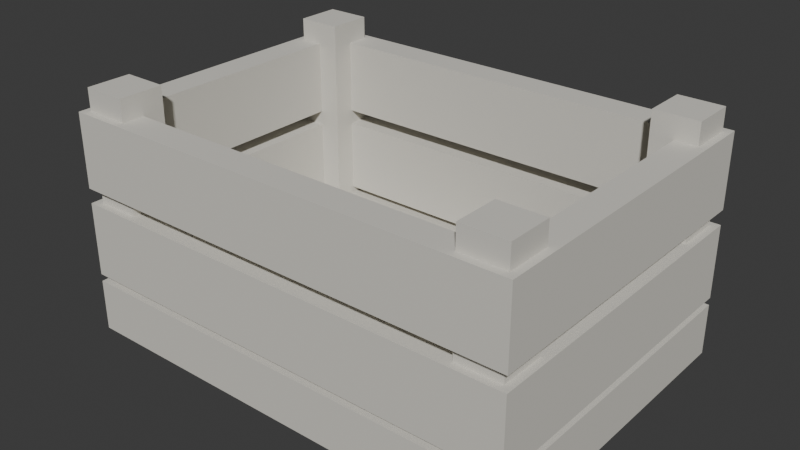 # Source: produce_crate.blend  (saved by Blender 5.2.45; exported with 4.5.12 LTS)
import bpy
from mathutils import Matrix  # noqa: F401  (used for matrix-valued properties, if any)

bpy.ops.wm.read_factory_settings(use_empty=True)
scene = bpy.context.scene
scene.name = 'Scene'

# ---- collections
col_collection = bpy.data.collections.new('Collection'); scene.collection.children.link(col_collection)

# ---- materials (node trees are filled in below, after node groups)
mat_wood_dark_008 = bpy.data.materials.new('wood_dark.008')
mat_wood_dark_008.diffuse_color = (0.6867, 0.6654, 0.6038, 1.0)
mat_wood_008 = bpy.data.materials.new('wood.008')
mat_wood_008.diffuse_color = (0.6867, 0.6654, 0.6038, 1.0)
mat_wood_light_008 = bpy.data.materials.new('wood_light.008')
mat_wood_light_008.diffuse_color = (0.6867, 0.6654, 0.6038, 1.0)

# ---- material node trees
mat_wood_dark_008.use_nodes = True; mat_wood_dark_008.node_tree.nodes.clear()
_N = mat_wood_dark_008.node_tree.nodes; _L = mat_wood_dark_008.node_tree.links
n0 = _N.new('ShaderNodeBsdfPrincipled'); n0.name = 'Principled BSDF'; n0.location = (-200, 100)
n0.inputs[0].default_value = (0.6867, 0.6654, 0.6038, 1.0)
n0.inputs[2].default_value = 0.94
n0.inputs[10].default_value = 0.005
n0.inputs[13].default_value = 0.15
n1 = _N.new('ShaderNodeOutputMaterial'); n1.name = 'Material Output'; n1.location = (200, 100)
_L.new(n0.outputs[0], n1.inputs[0])
n1.is_active_output = True
mat_wood_008.use_nodes = True; mat_wood_008.node_tree.nodes.clear()
_N = mat_wood_008.node_tree.nodes; _L = mat_wood_008.node_tree.links
n0 = _N.new('ShaderNodeBsdfPrincipled'); n0.name = 'Principled BSDF'; n0.location = (-200, 100)
n0.inputs[0].default_value = (0.6867, 0.6654, 0.6038, 1.0)
n0.inputs[2].default_value = 0.94
n0.inputs[10].default_value = 0.005
n0.inputs[13].default_value = 0.15
n1 = _N.new('ShaderNodeOutputMaterial'); n1.name = 'Material Output'; n1.location = (200, 100)
_L.new(n0.outputs[0], n1.inputs[0])
n1.is_active_output = True
mat_wood_light_008.use_nodes = True; mat_wood_light_008.node_tree.nodes.clear()
_N = mat_wood_light_008.node_tree.nodes; _L = mat_wood_light_008.node_tree.links
n0 = _N.new('ShaderNodeBsdfPrincipled'); n0.name = 'Principled BSDF'; n0.location = (-200, 100)
n0.inputs[0].default_value = (0.6867, 0.6654, 0.6038, 1.0)
n0.inputs[2].default_value = 0.94
n0.inputs[10].default_value = 0.005
n0.inputs[13].default_value = 0.15
n1 = _N.new('ShaderNodeOutputMaterial'); n1.name = 'Material Output'; n1.location = (200, 100)
_L.new(n0.outputs[0], n1.inputs[0])
n1.is_active_output = True

# ---- world
world_world = bpy.data.worlds.new('World'); scene.world = world_world
world_world.use_nodes = True; world_world.node_tree.nodes.clear()
_N = world_world.node_tree.nodes; _L = world_world.node_tree.links
n0 = _N.new('ShaderNodeOutputWorld'); n0.name = 'World Output'; n0.location = (200, 100)
n1 = _N.new('ShaderNodeBackground'); n1.name = 'Background'; n1.location = (-200, 100)
n1.inputs[0].default_value = (0.05088, 0.05088, 0.05088, 1.0)
_L.new(n1.outputs[0], n0.inputs[0])
n0.is_active_output = True
world_world.color = (0.05088, 0.05088, 0.05088)
world_world.sun_shadow_jitter_overblur = 0.0

# ---- meshes
me_cube_242 = bpy.data.meshes.new('Cube.242')
me_cube_242.from_pydata([(-0.31, -0.22, -0.035), (-0.31, -0.22, 0.035), (-0.31, 0.22, -0.035), (-0.31, 0.22, 0.035), (0.31, -0.22, -0.035), (0.31, -0.22, 0.035), (0.31, 0.22, -0.035), (0.31, 0.22, 0.035)], [], [(0, 1, 3, 2), (2, 3, 7, 6), (6, 7, 5, 4), (4, 5, 1, 0), (2, 6, 4, 0), (7, 3, 1, 5)])
_uv = me_cube_242.uv_layers.new(name='UVMap')
_uv.uv.foreach_set('vector', [0.375, 0.0, 0.625, 0.0, 0.625, 0.25, 0.375, 0.25, 0.375, 0.25, 0.625, 0.25, 0.625, 0.5, 0.375, 0.5, 0.375, 0.5, 0.625, 0.5, 0.625, 0.75, 0.375, 0.75, 0.375, 0.75, 0.625, 0.75, 0.625, 1.0, 0.375, 1.0, 0.125, 0.5, 0.375, 0.5, 0.375, 0.75, 0.125, 0.75, 0.625, 0.5, 0.875, 0.5, 0.875, 0.75, 0.625, 0.75])
me_cube_242.materials.append(mat_wood_dark_008)
me_cube_242.update()
me_cube_251 = bpy.data.meshes.new('Cube.251')
me_cube_251.from_pydata([(-0.03, -0.03, -0.15), (-0.03, -0.03, 0.15), (-0.03, 0.03, -0.15), (-0.03, 0.03, 0.15), (0.03, -0.03, -0.15), (0.03, -0.03, 0.15), (0.03, 0.03, -0.15), (0.03, 0.03, 0.15)], [], [(0, 1, 3, 2), (2, 3, 7, 6), (6, 7, 5, 4), (4, 5, 1, 0), (2, 6, 4, 0), (7, 3, 1, 5)])
_uv = me_cube_251.uv_layers.new(name='UVMap')
_uv.uv.foreach_set('vector', [0.375, 0.0, 0.625, 0.0, 0.625, 0.25, 0.375, 0.25, 0.375, 0.25, 0.625, 0.25, 0.625, 0.5, 0.375, 0.5, 0.375, 0.5, 0.625, 0.5, 0.625, 0.75, 0.375, 0.75, 0.375, 0.75, 0.625, 0.75, 0.625, 1.0, 0.375, 1.0, 0.125, 0.5, 0.375, 0.5, 0.375, 0.75, 0.125, 0.75, 0.625, 0.5, 0.875, 0.5, 0.875, 0.75, 0.625, 0.75])
me_cube_251.materials.append(mat_wood_dark_008)
me_cube_251.update()
me_cube_252 = bpy.data.meshes.new('Cube.252')
me_cube_252.from_pydata([(-0.03, -0.03, -0.15), (-0.03, -0.03, 0.15), (-0.03, 0.03, -0.15), (-0.03, 0.03, 0.15), (0.03, -0.03, -0.15), (0.03, -0.03, 0.15), (0.03, 0.03, -0.15), (0.03, 0.03, 0.15)], [], [(0, 1, 3, 2), (2, 3, 7, 6), (6, 7, 5, 4), (4, 5, 1, 0), (2, 6, 4, 0), (7, 3, 1, 5)])
_uv = me_cube_252.uv_layers.new(name='UVMap')
_uv.uv.foreach_set('vector', [0.375, 0.0, 0.625, 0.0, 0.625, 0.25, 0.375, 0.25, 0.375, 0.25, 0.625, 0.25, 0.625, 0.5, 0.375, 0.5, 0.375, 0.5, 0.625, 0.5, 0.625, 0.75, 0.375, 0.75, 0.375, 0.75, 0.625, 0.75, 0.625, 1.0, 0.375, 1.0, 0.125, 0.5, 0.375, 0.5, 0.375, 0.75, 0.125, 0.75, 0.625, 0.5, 0.875, 0.5, 0.875, 0.75, 0.625, 0.75])
me_cube_252.materials.append(mat_wood_dark_008)
me_cube_252.update()
me_cube_253 = bpy.data.meshes.new('Cube.253')
me_cube_253.from_pydata([(-0.03, -0.03, -0.15), (-0.03, -0.03, 0.15), (-0.03, 0.03, -0.15), (-0.03, 0.03, 0.15), (0.03, -0.03, -0.15), (0.03, -0.03, 0.15), (0.03, 0.03, -0.15), (0.03, 0.03, 0.15)], [], [(0, 1, 3, 2), (2, 3, 7, 6), (6, 7, 5, 4), (4, 5, 1, 0), (2, 6, 4, 0), (7, 3, 1, 5)])
_uv = me_cube_253.uv_layers.new(name='UVMap')
_uv.uv.foreach_set('vector', [0.375, 0.0, 0.625, 0.0, 0.625, 0.25, 0.375, 0.25, 0.375, 0.25, 0.625, 0.25, 0.625, 0.5, 0.375, 0.5, 0.375, 0.5, 0.625, 0.5, 0.625, 0.75, 0.375, 0.75, 0.375, 0.75, 0.625, 0.75, 0.625, 1.0, 0.375, 1.0, 0.125, 0.5, 0.375, 0.5, 0.375, 0.75, 0.125, 0.75, 0.625, 0.5, 0.875, 0.5, 0.875, 0.75, 0.625, 0.75])
me_cube_253.materials.append(mat_wood_dark_008)
me_cube_253.update()
me_cube_254 = bpy.data.meshes.new('Cube.254')
me_cube_254.from_pydata([(-0.03, -0.03, -0.15), (-0.03, -0.03, 0.15), (-0.03, 0.03, -0.15), (-0.03, 0.03, 0.15), (0.03, -0.03, -0.15), (0.03, -0.03, 0.15), (0.03, 0.03, -0.15), (0.03, 0.03, 0.15)], [], [(0, 1, 3, 2), (2, 3, 7, 6), (6, 7, 5, 4), (4, 5, 1, 0), (2, 6, 4, 0), (7, 3, 1, 5)])
_uv = me_cube_254.uv_layers.new(name='UVMap')
_uv.uv.foreach_set('vector', [0.375, 0.0, 0.625, 0.0, 0.625, 0.25, 0.375, 0.25, 0.375, 0.25, 0.625, 0.25, 0.625, 0.5, 0.375, 0.5, 0.375, 0.5, 0.625, 0.5, 0.625, 0.75, 0.375, 0.75, 0.375, 0.75, 0.625, 0.75, 0.625, 1.0, 0.375, 1.0, 0.125, 0.5, 0.375, 0.5, 0.375, 0.75, 0.125, 0.75, 0.625, 0.5, 0.875, 0.5, 0.875, 0.75, 0.625, 0.75])
me_cube_254.materials.append(mat_wood_dark_008)
me_cube_254.update()
me_cube_255 = bpy.data.meshes.new('Cube.255')
me_cube_255.from_pydata([(-0.31, -0.02, -0.05), (-0.31, -0.02, 0.05), (-0.31, 0.02, -0.05), (-0.31, 0.02, 0.05), (0.31, -0.02, -0.05), (0.31, -0.02, 0.05), (0.31, 0.02, -0.05), (0.31, 0.02, 0.05)], [], [(0, 1, 3, 2), (2, 3, 7, 6), (6, 7, 5, 4), (4, 5, 1, 0), (2, 6, 4, 0), (7, 3, 1, 5)])
_uv = me_cube_255.uv_layers.new(name='UVMap')
_uv.uv.foreach_set('vector', [0.375, 0.0, 0.625, 0.0, 0.625, 0.25, 0.375, 0.25, 0.375, 0.25, 0.625, 0.25, 0.625, 0.5, 0.375, 0.5, 0.375, 0.5, 0.625, 0.5, 0.625, 0.75, 0.375, 0.75, 0.375, 0.75, 0.625, 0.75, 0.625, 1.0, 0.375, 1.0, 0.125, 0.5, 0.375, 0.5, 0.375, 0.75, 0.125, 0.75, 0.625, 0.5, 0.875, 0.5, 0.875, 0.75, 0.625, 0.75])
me_cube_255.materials.append(mat_wood_008)
me_cube_255.update()
me_cube_256 = bpy.data.meshes.new('Cube.256')
me_cube_256.from_pydata([(-0.31, -0.02, -0.05), (-0.31, -0.02, 0.05), (-0.31, 0.02, -0.05), (-0.31, 0.02, 0.05), (0.31, -0.02, -0.05), (0.31, -0.02, 0.05), (0.31, 0.02, -0.05), (0.31, 0.02, 0.05)], [], [(0, 1, 3, 2), (2, 3, 7, 6), (6, 7, 5, 4), (4, 5, 1, 0), (2, 6, 4, 0), (7, 3, 1, 5)])
_uv = me_cube_256.uv_layers.new(name='UVMap')
_uv.uv.foreach_set('vector', [0.375, 0.0, 0.625, 0.0, 0.625, 0.25, 0.375, 0.25, 0.375, 0.25, 0.625, 0.25, 0.625, 0.5, 0.375, 0.5, 0.375, 0.5, 0.625, 0.5, 0.625, 0.75, 0.375, 0.75, 0.375, 0.75, 0.625, 0.75, 0.625, 1.0, 0.375, 1.0, 0.125, 0.5, 0.375, 0.5, 0.375, 0.75, 0.125, 0.75, 0.625, 0.5, 0.875, 0.5, 0.875, 0.75, 0.625, 0.75])
me_cube_256.materials.append(mat_wood_008)
me_cube_256.update()
me_cube_257 = bpy.data.meshes.new('Cube.257')
me_cube_257.from_pydata([(-0.02, -0.18, -0.05), (-0.02, -0.18, 0.05), (-0.02, 0.18, -0.05), (-0.02, 0.18, 0.05), (0.02, -0.18, -0.05), (0.02, -0.18, 0.05), (0.02, 0.18, -0.05), (0.02, 0.18, 0.05)], [], [(0, 1, 3, 2), (2, 3, 7, 6), (6, 7, 5, 4), (4, 5, 1, 0), (2, 6, 4, 0), (7, 3, 1, 5)])
_uv = me_cube_257.uv_layers.new(name='UVMap')
_uv.uv.foreach_set('vector', [0.375, 0.0, 0.625, 0.0, 0.625, 0.25, 0.375, 0.25, 0.375, 0.25, 0.625, 0.25, 0.625, 0.5, 0.375, 0.5, 0.375, 0.5, 0.625, 0.5, 0.625, 0.75, 0.375, 0.75, 0.375, 0.75, 0.625, 0.75, 0.625, 1.0, 0.375, 1.0, 0.125, 0.5, 0.375, 0.5, 0.375, 0.75, 0.125, 0.75, 0.625, 0.5, 0.875, 0.5, 0.875, 0.75, 0.625, 0.75])
me_cube_257.materials.append(mat_wood_008)
me_cube_257.update()
me_cube_258 = bpy.data.meshes.new('Cube.258')
me_cube_258.from_pydata([(-0.02, -0.18, -0.05), (-0.02, -0.18, 0.05), (-0.02, 0.18, -0.05), (-0.02, 0.18, 0.05), (0.02, -0.18, -0.05), (0.02, -0.18, 0.05), (0.02, 0.18, -0.05), (0.02, 0.18, 0.05)], [], [(0, 1, 3, 2), (2, 3, 7, 6), (6, 7, 5, 4), (4, 5, 1, 0), (2, 6, 4, 0), (7, 3, 1, 5)])
_uv = me_cube_258.uv_layers.new(name='UVMap')
_uv.uv.foreach_set('vector', [0.375, 0.0, 0.625, 0.0, 0.625, 0.25, 0.375, 0.25, 0.375, 0.25, 0.625, 0.25, 0.625, 0.5, 0.375, 0.5, 0.375, 0.5, 0.625, 0.5, 0.625, 0.75, 0.375, 0.75, 0.375, 0.75, 0.625, 0.75, 0.625, 1.0, 0.375, 1.0, 0.125, 0.5, 0.375, 0.5, 0.375, 0.75, 0.125, 0.75, 0.625, 0.5, 0.875, 0.5, 0.875, 0.75, 0.625, 0.75])
me_cube_258.materials.append(mat_wood_008)
me_cube_258.update()
me_cube_259 = bpy.data.meshes.new('Cube.259')
me_cube_259.from_pydata([(-0.31, -0.02, -0.05), (-0.31, -0.02, 0.05), (-0.31, 0.02, -0.05), (-0.31, 0.02, 0.05), (0.31, -0.02, -0.05), (0.31, -0.02, 0.05), (0.31, 0.02, -0.05), (0.31, 0.02, 0.05)], [], [(0, 1, 3, 2), (2, 3, 7, 6), (6, 7, 5, 4), (4, 5, 1, 0), (2, 6, 4, 0), (7, 3, 1, 5)])
_uv = me_cube_259.uv_layers.new(name='UVMap')
_uv.uv.foreach_set('vector', [0.375, 0.0, 0.625, 0.0, 0.625, 0.25, 0.375, 0.25, 0.375, 0.25, 0.625, 0.25, 0.625, 0.5, 0.375, 0.5, 0.375, 0.5, 0.625, 0.5, 0.625, 0.75, 0.375, 0.75, 0.375, 0.75, 0.625, 0.75, 0.625, 1.0, 0.375, 1.0, 0.125, 0.5, 0.375, 0.5, 0.375, 0.75, 0.125, 0.75, 0.625, 0.5, 0.875, 0.5, 0.875, 0.75, 0.625, 0.75])
me_cube_259.materials.append(mat_wood_light_008)
me_cube_259.update()
me_cube_260 = bpy.data.meshes.new('Cube.260')
me_cube_260.from_pydata([(-0.31, -0.02, -0.05), (-0.31, -0.02, 0.05), (-0.31, 0.02, -0.05), (-0.31, 0.02, 0.05), (0.31, -0.02, -0.05), (0.31, -0.02, 0.05), (0.31, 0.02, -0.05), (0.31, 0.02, 0.05)], [], [(0, 1, 3, 2), (2, 3, 7, 6), (6, 7, 5, 4), (4, 5, 1, 0), (2, 6, 4, 0), (7, 3, 1, 5)])
_uv = me_cube_260.uv_layers.new(name='UVMap')
_uv.uv.foreach_set('vector', [0.375, 0.0, 0.625, 0.0, 0.625, 0.25, 0.375, 0.25, 0.375, 0.25, 0.625, 0.25, 0.625, 0.5, 0.375, 0.5, 0.375, 0.5, 0.625, 0.5, 0.625, 0.75, 0.375, 0.75, 0.375, 0.75, 0.625, 0.75, 0.625, 1.0, 0.375, 1.0, 0.125, 0.5, 0.375, 0.5, 0.375, 0.75, 0.125, 0.75, 0.625, 0.5, 0.875, 0.5, 0.875, 0.75, 0.625, 0.75])
me_cube_260.materials.append(mat_wood_light_008)
me_cube_260.update()
me_cube_261 = bpy.data.meshes.new('Cube.261')
me_cube_261.from_pydata([(-0.02, -0.18, -0.05), (-0.02, -0.18, 0.05), (-0.02, 0.18, -0.05), (-0.02, 0.18, 0.05), (0.02, -0.18, -0.05), (0.02, -0.18, 0.05), (0.02, 0.18, -0.05), (0.02, 0.18, 0.05)], [], [(0, 1, 3, 2), (2, 3, 7, 6), (6, 7, 5, 4), (4, 5, 1, 0), (2, 6, 4, 0), (7, 3, 1, 5)])
_uv = me_cube_261.uv_layers.new(name='UVMap')
_uv.uv.foreach_set('vector', [0.375, 0.0, 0.625, 0.0, 0.625, 0.25, 0.375, 0.25, 0.375, 0.25, 0.625, 0.25, 0.625, 0.5, 0.375, 0.5, 0.375, 0.5, 0.625, 0.5, 0.625, 0.75, 0.375, 0.75, 0.375, 0.75, 0.625, 0.75, 0.625, 1.0, 0.375, 1.0, 0.125, 0.5, 0.375, 0.5, 0.375, 0.75, 0.125, 0.75, 0.625, 0.5, 0.875, 0.5, 0.875, 0.75, 0.625, 0.75])
me_cube_261.materials.append(mat_wood_008)
me_cube_261.update()
me_cube_262 = bpy.data.meshes.new('Cube.262')
me_cube_262.from_pydata([(-0.02, -0.18, -0.05), (-0.02, -0.18, 0.05), (-0.02, 0.18, -0.05), (-0.02, 0.18, 0.05), (0.02, -0.18, -0.05), (0.02, -0.18, 0.05), (0.02, 0.18, -0.05), (0.02, 0.18, 0.05)], [], [(0, 1, 3, 2), (2, 3, 7, 6), (6, 7, 5, 4), (4, 5, 1, 0), (2, 6, 4, 0), (7, 3, 1, 5)])
_uv = me_cube_262.uv_layers.new(name='UVMap')
_uv.uv.foreach_set('vector', [0.375, 0.0, 0.625, 0.0, 0.625, 0.25, 0.375, 0.25, 0.375, 0.25, 0.625, 0.25, 0.625, 0.5, 0.375, 0.5, 0.375, 0.5, 0.625, 0.5, 0.625, 0.75, 0.375, 0.75, 0.375, 0.75, 0.625, 0.75, 0.625, 1.0, 0.375, 1.0, 0.125, 0.5, 0.375, 0.5, 0.375, 0.75, 0.125, 0.75, 0.625, 0.5, 0.875, 0.5, 0.875, 0.75, 0.625, 0.75])
me_cube_262.materials.append(mat_wood_008)
me_cube_262.update()

# ---- objects
ob_produce_crate___floor_centre = bpy.data.objects.new('produce_crate / floor centre', None)
ob_crate_base = bpy.data.objects.new('Crate base', me_cube_242)
ob_crate_corner_cleat = bpy.data.objects.new('Crate corner cleat', me_cube_251)
ob_crate_corner_cleat_001 = bpy.data.objects.new('Crate corner cleat.001', me_cube_252)
ob_crate_corner_cleat_002 = bpy.data.objects.new('Crate corner cleat.002', me_cube_253)
ob_crate_corner_cleat_003 = bpy.data.objects.new('Crate corner cleat.003', me_cube_254)
ob_crate_long_plank = bpy.data.objects.new('Crate long plank', me_cube_255)
ob_crate_long_plank_001 = bpy.data.objects.new('Crate long plank.001', me_cube_256)
ob_crate_short_plank = bpy.data.objects.new('Crate short plank', me_cube_257)
ob_crate_short_plank_001 = bpy.data.objects.new('Crate short plank.001', me_cube_258)
ob_crate_long_plank_002 = bpy.data.objects.new('Crate long plank.002', me_cube_259)
ob_crate_long_plank_003 = bpy.data.objects.new('Crate long plank.003', me_cube_260)
ob_crate_short_plank_002 = bpy.data.objects.new('Crate short plank.002', me_cube_261)
ob_crate_short_plank_003 = bpy.data.objects.new('Crate short plank.003', me_cube_262)

# ---- transforms, parenting, visibility, modifiers, constraints
ob_produce_crate___floor_centre.location = (0.0, 0.0, 0.0)
ob_crate_base.parent = ob_produce_crate___floor_centre
ob_crate_base.location = (0.0, 0.0, 0.035)
ob_crate_corner_cleat.parent = ob_produce_crate___floor_centre
ob_crate_corner_cleat.location = (-0.27, 0.18, 0.18)
ob_crate_corner_cleat_001.parent = ob_produce_crate___floor_centre
ob_crate_corner_cleat_001.location = (-0.27, -0.18, 0.18)
ob_crate_corner_cleat_002.parent = ob_produce_crate___floor_centre
ob_crate_corner_cleat_002.location = (0.27, 0.18, 0.18)
ob_crate_corner_cleat_003.parent = ob_produce_crate___floor_centre
ob_crate_corner_cleat_003.location = (0.27, -0.18, 0.18)
ob_crate_long_plank.parent = ob_produce_crate___floor_centre
ob_crate_long_plank.location = (0.0, 0.2, 0.13)
ob_crate_long_plank_001.parent = ob_produce_crate___floor_centre
ob_crate_long_plank_001.location = (0.0, -0.2, 0.13)
ob_crate_short_plank.parent = ob_produce_crate___floor_centre
ob_crate_short_plank.location = (-0.29, 0.0, 0.13)
ob_crate_short_plank_001.parent = ob_produce_crate___floor_centre
ob_crate_short_plank_001.location = (0.29, 0.0, 0.13)
ob_crate_long_plank_002.parent = ob_produce_crate___floor_centre
ob_crate_long_plank_002.location = (0.0, 0.2, 0.25)
ob_crate_long_plank_003.parent = ob_produce_crate___floor_centre
ob_crate_long_plank_003.location = (0.0, -0.2, 0.25)
ob_crate_short_plank_002.parent = ob_produce_crate___floor_centre
ob_crate_short_plank_002.location = (-0.29, 0.0, 0.25)
ob_crate_short_plank_003.parent = ob_produce_crate___floor_centre
ob_crate_short_plank_003.location = (0.29, 0.0, 0.25)

# ---- collection membership
scene.collection.objects.link(ob_produce_crate___floor_centre)
col_collection.objects.link(ob_crate_base)
col_collection.objects.link(ob_crate_corner_cleat)
col_collection.objects.link(ob_crate_corner_cleat_001)
col_collection.objects.link(ob_crate_corner_cleat_002)
col_collection.objects.link(ob_crate_corner_cleat_003)
col_collection.objects.link(ob_crate_long_plank)
col_collection.objects.link(ob_crate_long_plank_001)
col_collection.objects.link(ob_crate_short_plank)
col_collection.objects.link(ob_crate_short_plank_001)
col_collection.objects.link(ob_crate_long_plank_002)
col_collection.objects.link(ob_crate_long_plank_003)
col_collection.objects.link(ob_crate_short_plank_002)
col_collection.objects.link(ob_crate_short_plank_003)

# ---- scene / render settings (as saved in the file)
scene.frame_start = 1; scene.frame_end = 250; scene.frame_set(1)
scene.render.engine = 'BLENDER_EEVEE_NEXT'
scene.render.bake_bias = 0.0
scene.render.bake_samples = 0
scene.render.compositor_device = 'GPU'
scene.eevee.use_volume_custom_range = False
scene.eevee.fast_gi_thickness_near = 0.1
scene.eevee.fast_gi_thickness_far = 0.0
scene.eevee.ray_tracing_options.screen_trace_thickness = 0.1
bpy.context.view_layer.update()

# ---- added for rendering (the .blend has no active camera and no usable light): camera, sun
cam_auto = bpy.data.cameras.new('AutoCamera')
cam_auto.lens = 50.0
cam_auto.sensor_width = 36.0
cam_auto.clip_end = 1000.0
ob_auto_camera = bpy.data.objects.new('AutoCamera', cam_auto)
scene.collection.objects.link(ob_auto_camera)
ob_auto_camera.location = (0.766821, -0.920185, 0.778457)
ob_auto_camera.rotation_euler = (1.09748, -7.21219e-08, 0.694738)
scene.camera = ob_auto_camera
light_auto_sun = bpy.data.lights.new('AutoSun', 'SUN')
light_auto_sun.energy = 3.0
light_auto_sun.angle = 0.0523599
ob_auto_sun = bpy.data.objects.new('AutoSun', light_auto_sun)
scene.collection.objects.link(ob_auto_sun)
ob_auto_sun.rotation_euler = (0.872665, 0.174533, 0.523599)
bpy.context.view_layer.update()
